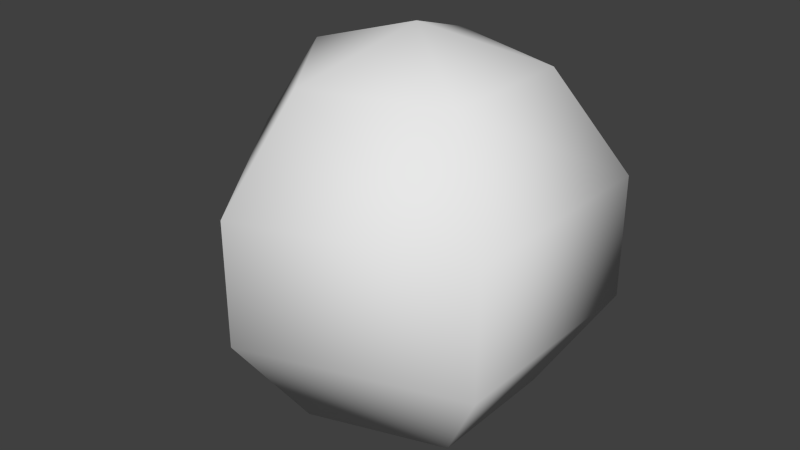 # Source: low_poly_sphere2.blend  (saved by Blender 2.74.0; exported with 4.5.12 LTS)
import bpy
from mathutils import Matrix  # noqa: F401  (used for matrix-valued properties, if any)

bpy.ops.wm.read_factory_settings(use_empty=True)
scene = bpy.context.scene
scene.name = 'Scene'

# ---- collections
col_collection_1 = bpy.data.collections.new('Collection 1'); scene.collection.children.link(col_collection_1)

# ---- world
world_world = bpy.data.worlds.new('World'); scene.world = world_world
world_world.color = (0.05088, 0.05088, 0.05088)
world_world.use_sun_shadow = False
world_world.sun_shadow_jitter_overblur = 0.0
world_world.cycles.sampling_method = 'MANUAL'
world_world.cycles.sample_map_resolution = 256

# ---- meshes
me_sphere = bpy.data.meshes.new('Sphere')
me_sphere.from_pydata([(0.0, 0.0, 1.0), (-0.5878, 0.0, 0.809), (-0.9511, 0.0, -0.309), (8.742e-08, 0.0, -1.0), (-0.1816, 0.559, 0.809), (-0.2939, 0.9045, 0.309), (-0.2939, 0.9045, -0.309), (-0.1816, 0.559, -0.809), (0.4755, 0.3455, 0.809), (0.7694, 0.559, 0.309), (0.7694, 0.559, -0.309), (0.4755, 0.3455, -0.809), (0.4755, -0.3455, 0.809), (0.7694, -0.559, 0.309), (0.7694, -0.559, -0.309), (0.4755, -0.3455, -0.809), (-0.1816, -0.559, 0.809), (-0.2939, -0.9045, 0.309), (-0.2939, -0.9045, -0.309), (-0.1816, -0.559, -0.809), (-0.9511, 8.314e-08, 0.309), (-0.5878, 6.824e-08, -0.809)], [], [(7, 6, 10, 11), (6, 5, 9, 10), (5, 4, 8, 9), (11, 10, 14, 15), (10, 9, 13, 14), (9, 8, 12, 13), (15, 14, 18, 19), (14, 13, 17, 18), (13, 12, 16, 17), (3, 21, 7), (21, 2, 6, 7), (2, 20, 5, 6), (20, 1, 4, 5), (1, 0, 4), (3, 7, 11), (4, 0, 8), (3, 11, 15), (8, 0, 12), (3, 15, 19), (12, 0, 16), (3, 19, 21), (19, 18, 2, 21), (18, 17, 20, 2), (17, 16, 1, 20), (16, 0, 1)])
me_sphere.polygons.foreach_set('use_smooth', [True] * 25)
me_sphere.use_remesh_preserve_volume = False
me_sphere.use_remesh_preserve_attributes = False
me_sphere.use_mirror_vertex_groups = False
me_sphere.update()

# ---- objects
ob_sphere = bpy.data.objects.new('Sphere', me_sphere)

# ---- transforms, parenting, visibility, modifiers, constraints
ob_sphere.location = (0.0, 0.0, 0.0)
ob_sphere.lineart.crease_threshold = 0.0

# ---- collection membership
col_collection_1.objects.link(ob_sphere)

# ---- scene / render settings (as saved in the file)
scene.frame_start = 1; scene.frame_end = 250; scene.frame_set(1)
scene.render.engine = 'BLENDER_EEVEE_NEXT'
scene.render.resolution_percentage = 50
scene.render.dither_intensity = 0.0
scene.cycles.use_denoising = False
scene.cycles.samples = 10
scene.cycles.sampling_pattern = 'TABULATED_SOBOL'
scene.cycles.light_sampling_threshold = 0.0
scene.cycles.use_adaptive_sampling = False
scene.cycles.use_light_tree = False
scene.cycles.blur_glossy = 0.0
scene.cycles.pixel_filter_type = 'GAUSSIAN'
scene.cycles.sample_clamp_indirect = 0.0
scene.view_settings.view_transform = 'Standard'
bpy.context.view_layer.update()

# ---- added for rendering (the .blend has no active camera and no usable light): camera, sun
cam_auto = bpy.data.cameras.new('AutoCamera')
cam_auto.lens = 50.0
cam_auto.sensor_width = 36.0
cam_auto.clip_end = 1000.0
ob_auto_camera = bpy.data.objects.new('AutoCamera', cam_auto)
scene.collection.objects.link(ob_auto_camera)
ob_auto_camera.location = (2.86883, -3.55158, 2.36772)
ob_auto_camera.rotation_euler = (1.09748, -7.21219e-08, 0.694738)
scene.camera = ob_auto_camera
light_auto_sun = bpy.data.lights.new('AutoSun', 'SUN')
light_auto_sun.energy = 3.0
light_auto_sun.angle = 0.0523599
ob_auto_sun = bpy.data.objects.new('AutoSun', light_auto_sun)
scene.collection.objects.link(ob_auto_sun)
ob_auto_sun.rotation_euler = (0.872665, 0.174533, 0.523599)
bpy.context.view_layer.update()
